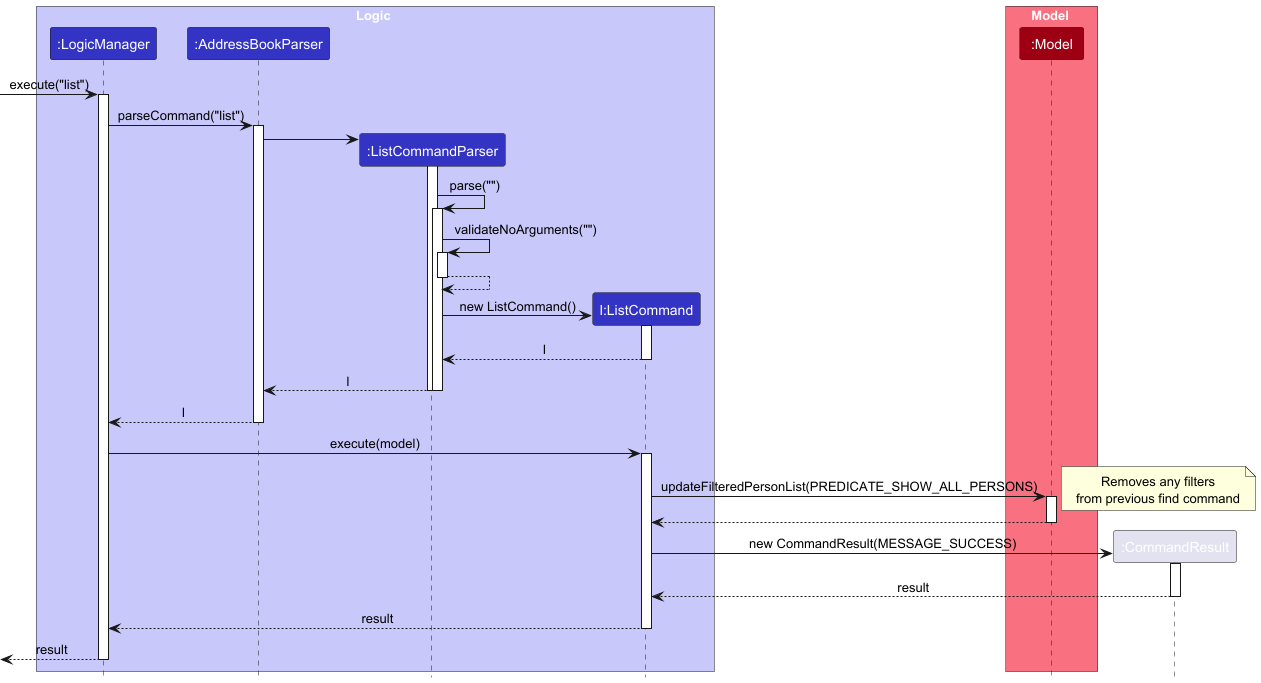

The diagram above was rendered by PlantUML. Its source (embedded in the PNG):
@startuml
!include style.puml
skinparam ArrowFontStyle plain

box Logic LOGIC_COLOR_T1
participant ":LogicManager" as LogicManager LOGIC_COLOR
participant ":AddressBookParser" as AddressBookParser LOGIC_COLOR
participant ":ListCommandParser" as ListCommandParser LOGIC_COLOR
participant "l:ListCommand" as ListCommand LOGIC_COLOR
end box

box Model MODEL_COLOR_T1
participant ":Model" as Model MODEL_COLOR
end box

[-> LogicManager : execute("list")
activate LogicManager

LogicManager -> AddressBookParser : parseCommand("list")
activate AddressBookParser

create ListCommandParser
AddressBookParser -> ListCommandParser
activate ListCommandParser

ListCommandParser -> ListCommandParser : parse("")
activate ListCommandParser

ListCommandParser -> ListCommandParser : validateNoArguments("")
activate ListCommandParser
ListCommandParser --> ListCommandParser
deactivate ListCommandParser

create ListCommand
ListCommandParser -> ListCommand : new ListCommand()
activate ListCommand
ListCommand --> ListCommandParser : l
deactivate ListCommand

ListCommandParser --> AddressBookParser : l
deactivate ListCommandParser
deactivate ListCommandParser

AddressBookParser --> LogicManager : l
deactivate AddressBookParser

LogicManager -> ListCommand : execute(model)
activate ListCommand

ListCommand -> Model : updateFilteredPersonList(PREDICATE_SHOW_ALL_PERSONS)
activate Model
note right: Removes any filters\nfrom previous find command
Model --> ListCommand
deactivate Model

create ":CommandResult" as CommandResult
ListCommand -> CommandResult : new CommandResult(MESSAGE_SUCCESS)
activate CommandResult
CommandResult --> ListCommand : result
deactivate CommandResult

ListCommand --> LogicManager : result
deactivate ListCommand

[<-- LogicManager : result
deactivate LogicManager
@enduml